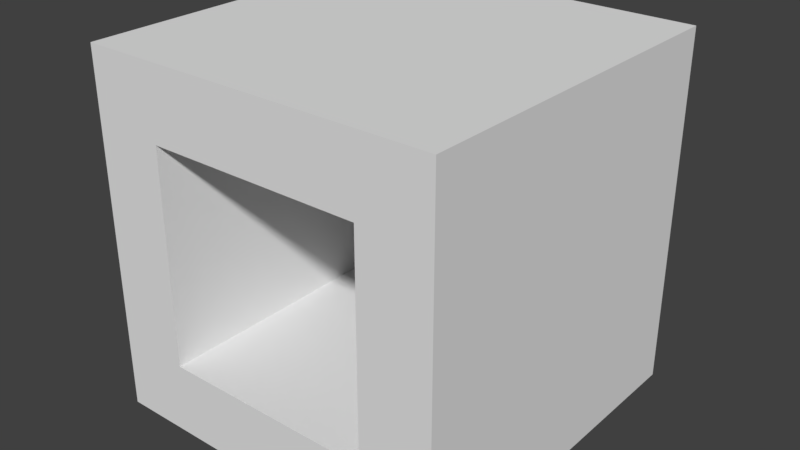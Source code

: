 # Source: Switch_1.blend  (saved by Blender 2.78.0; exported with 4.5.12 LTS)
import bpy
from mathutils import Matrix  # noqa: F401  (used for matrix-valued properties, if any)

bpy.ops.wm.read_factory_settings(use_empty=True)
scene = bpy.context.scene
scene.name = 'Scene'

# ---- collections
col_collection_9 = bpy.data.collections.new('Collection 9'); scene.collection.children.link(col_collection_9)

# ---- materials (node trees are filled in below, after node groups)
mat_default = bpy.data.materials.new('Default')
mat_default.alpha_threshold = 0.0
mat_default.use_transparent_shadow = False
mat_default.roughness = 0.5

# ---- material node trees

# ---- world
world_world = bpy.data.worlds.new('World'); scene.world = world_world
world_world.color = (0.05088, 0.05088, 0.05088)
world_world.use_sun_shadow = False
world_world.sun_shadow_jitter_overblur = 0.0
world_world.cycles.sampling_method = 'MANUAL'

# ---- meshes
me_switch_1 = bpy.data.meshes.new('Switch 1')
me_switch_1.from_pydata([(-0.3, -0.2, 0.5), (-0.3, -0.8, 0.5), (0.3, -0.2, 0.5), (0.3, -0.8, 0.5), (-0.3, -0.8, -0.5), (0.3, -0.8, -0.5), (0.3, -0.2, -0.5), (-0.3, -0.2, -0.5), (-0.5, 4.969e-06, 0.5), (-0.5, -1.0, 0.5), (-0.5, 1.349e-06, -0.5), (-0.5, -1.0, -0.5), (0.5, 4.969e-06, 0.5), (0.5, -1.0, 0.5), (0.5, 1.349e-06, -0.5), (0.5, -1.0, -0.5)], [], [(1, 9, 13, 3), (8, 12, 14, 10), (6, 5, 3, 2), (5, 4, 1, 3), (10, 14, 6, 7), (15, 14, 12, 13), (15, 11, 4, 5), (13, 9, 11, 15), (11, 10, 7, 4), (9, 8, 10, 11), (3, 13, 12, 2), (14, 15, 5, 6), (4, 7, 0, 1), (7, 6, 2, 0), (2, 12, 8, 0), (0, 8, 9, 1)])
_uv = me_switch_1.uv_layers.new(name='UVMap')
_uv.uv.foreach_set('vector', [0.0, 0.0, 0.0, 0.0, 0.0, 0.0, 0.0, 0.0, 0.0, 0.0, 0.0, 0.0, 0.0, 0.0, 0.0, 0.0, 0.0, 0.0, 0.0, 0.0, 0.0, 0.0, 0.0, 0.0, 0.0, 0.0, 0.0, 0.0, 0.0, 0.0, 0.0, 0.0, 0.0, 0.0, 0.0, 0.0, 0.0, 0.0, 0.0, 0.0, 0.0, 0.0, 0.0, 0.0, 0.0, 0.0, 0.0, 0.0, 0.0, 0.0, 0.0, 0.0, 0.0, 0.0, 0.0, 0.0, 0.0, 0.0, 0.0, 0.0, 0.0, 0.0, 0.0, 0.0, 0.0, 0.0, 0.0, 0.0, 0.0, 0.0, 0.0, 0.0, 0.0, 0.0, 0.0, 0.0, 0.0, 0.0, 0.0, 0.0, 0.0, 0.0, 0.0, 0.0, 0.0, 0.0, 0.0, 0.0, 0.0, 0.0, 0.0, 0.0, 0.0, 0.0, 0.0, 0.0, 0.0, 0.0, 0.0, 0.0, 0.0, 0.0, 0.0, 0.0, 0.0, 0.0, 0.0, 0.0, 0.0, 0.0, 0.0, 0.0, 0.0, 0.0, 0.0, 0.0, 0.0, 0.0, 0.0, 0.0, 0.0, 0.0, 0.0, 0.0, 0.0, 0.0, 0.0, 0.0])
me_switch_1.materials.append(mat_default)
me_switch_1.use_remesh_preserve_volume = False
me_switch_1.use_remesh_preserve_attributes = False
me_switch_1.use_mirror_vertex_groups = False
me_switch_1.update()

# ---- objects
ob_switch_1 = bpy.data.objects.new('Switch 1', me_switch_1)

# ---- transforms, parenting, visibility, modifiers, constraints
ob_switch_1.location = (-1.319e-11, 1.776e-05, -3.159e-06)
ob_switch_1.rotation_euler = (1.571, -0.0, -3.142)
ob_switch_1.lineart.crease_threshold = 0.0

# ---- collection membership
col_collection_9.objects.link(ob_switch_1)

# ---- scene / render settings (as saved in the file)
scene.frame_start = 1; scene.frame_end = 250; scene.frame_set(0)
scene.render.engine = 'BLENDER_EEVEE_NEXT'
scene.render.resolution_percentage = 50
scene.render.dither_intensity = 0.0
scene.cycles.use_denoising = False
scene.cycles.samples = 128
scene.cycles.sampling_pattern = 'TABULATED_SOBOL'
scene.cycles.light_sampling_threshold = 0.0
scene.cycles.use_adaptive_sampling = False
scene.cycles.use_light_tree = False
scene.cycles.blur_glossy = 0.0
scene.cycles.sample_clamp_indirect = 0.0
scene.view_settings.view_transform = 'Standard'
bpy.context.view_layer.update()

# ---- added for rendering (the .blend has no active camera and no usable light): camera, sun
cam_auto = bpy.data.cameras.new('AutoCamera')
cam_auto.lens = 50.0
cam_auto.sensor_width = 36.0
cam_auto.clip_end = 1000.0
ob_auto_camera = bpy.data.objects.new('AutoCamera', cam_auto)
scene.collection.objects.link(ob_auto_camera)
ob_auto_camera.location = (1.60256, -1.92307, 0.782047)
ob_auto_camera.rotation_euler = (1.09748, -7.21219e-08, 0.694738)
scene.camera = ob_auto_camera
light_auto_sun = bpy.data.lights.new('AutoSun', 'SUN')
light_auto_sun.energy = 3.0
light_auto_sun.angle = 0.0523599
ob_auto_sun = bpy.data.objects.new('AutoSun', light_auto_sun)
scene.collection.objects.link(ob_auto_sun)
ob_auto_sun.rotation_euler = (0.872665, 0.174533, 0.523599)
bpy.context.view_layer.update()
